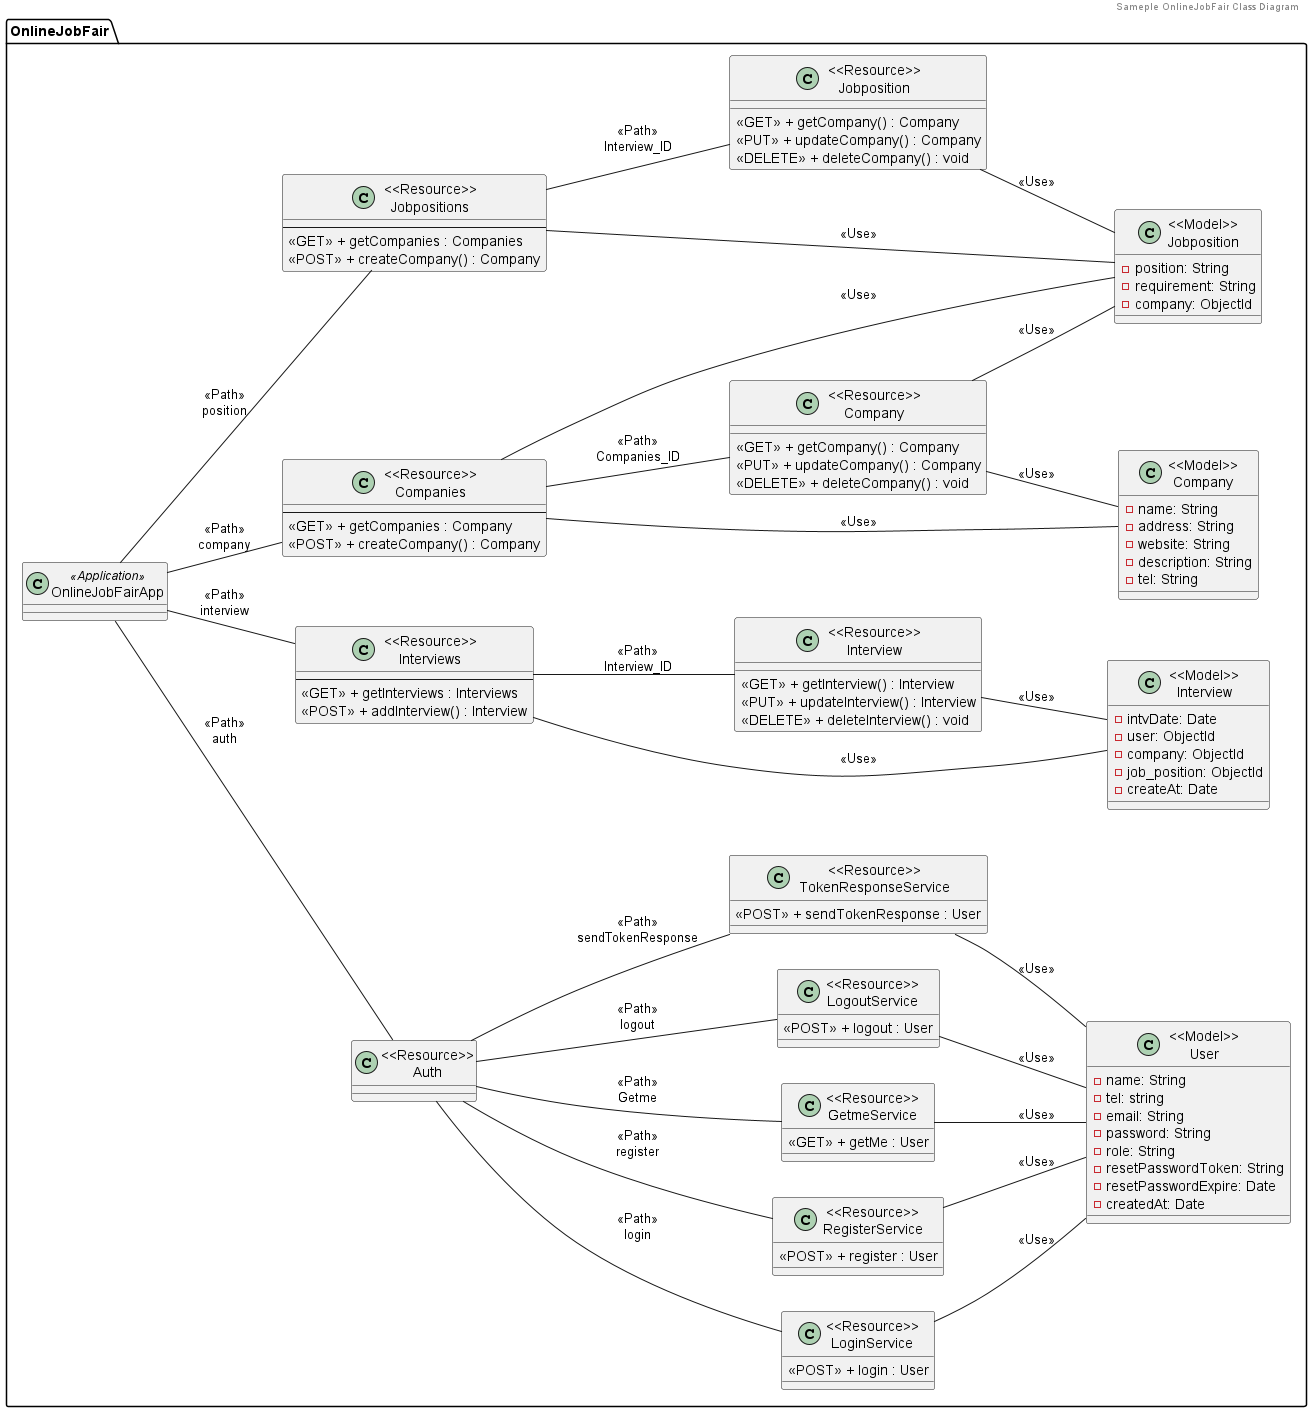

The diagram above was rendered by PlantUML. Its source (embedded in the PNG):
@startuml
header Sameple OnlineJobFair Class Diagram

left to right direction
package "OnlineJobFair"{
    class "OnlineJobFairApp" <<Application>> {
}

class "<<Resource>>\nAuth" {
}

class "<<Resource>>\nLoginService" {
  <<POST>> + login : User
}

class "<<Resource>>\nRegisterService" {
  <<POST>> + register : User
}

class "<<Resource>>\nGetmeService" {
  <<GET>> + getMe : User
}

class "<<Resource>>\nLogoutService" {
  <<POST>> + logout : User
}

class "<<Resource>>\nTokenResponseService" {
  <<POST>> + sendTokenResponse : User
}

class "<<Model>>\nUser" {
  - name: String
  - tel: string
  - email: String
  - password: String
  - role: String 
  - resetPasswordToken: String
  - resetPasswordExpire: Date
  - createdAt: Date
}

class "<<Model>>\nInterview" {
  - intvDate: Date
  - user: ObjectId
  - company: ObjectId
  - job_position: ObjectId
  - createAt: Date
}

class "<<Resource>>\nInterview" {
    <<GET>> + getInterview() : Interview
    <<PUT>> + updateInterview() : Interview
    <<DELETE>> + deleteInterview() : void
}

class "<<Resource>>\nInterviews" {
  --
  <<GET>> + getInterviews : Interviews
  <<POST>> + addInterview() : Interview
}

class "<<Model>>\nCompany" {
  - name: String
  - address: String
  - website: String
  - description: String
  - tel: String
}

class "<<Resource>>\nCompany" {
    <<GET>> + getCompany() : Company
    <<PUT>> + updateCompany() : Company
    <<DELETE>> + deleteCompany() : void
}

class "<<Resource>>\nCompanies" {
  --
  <<GET>> + getCompanies : Company
  <<POST>> + createCompany() : Company
}
class "<<Model>>\nJobposition" {
  - position: String
  - requirement: String
  - company: ObjectId

}

class "<<Resource>>\nJobposition" {
    <<GET>> + getCompany() : Company
    <<PUT>> + updateCompany() : Company
    <<DELETE>> + deleteCompany() : void
}

class "<<Resource>>\nJobpositions" {
  --
  <<GET>> + getCompanies : Companies
  <<POST>> + createCompany() : Company
}

"OnlineJobFairApp" -- "<<Resource>>\nAuth" : <<Path>>\nauth
"OnlineJobFairApp" -- "<<Resource>>\nCompanies" : <<Path>>\ncompany
"OnlineJobFairApp" -- "<<Resource>>\nInterviews" : <<Path>>\ninterview
"OnlineJobFairApp" -- "<<Resource>>\nJobpositions" : <<Path>>\nposition


"<<Resource>>\nAuth" -- "<<Resource>>\nLoginService" : <<Path>>\nlogin
"<<Resource>>\nAuth" -- "<<Resource>>\nRegisterService"  : <<Path>>\nregister
"<<Resource>>\nAuth" -- "<<Resource>>\nGetmeService"  : <<Path>>\nGetme
"<<Resource>>\nAuth" -- "<<Resource>>\nLogoutService"  : <<Path>>\nlogout
"<<Resource>>\nAuth" -- "<<Resource>>\nTokenResponseService"  : <<Path>>\nsendTokenResponse

"<<Resource>>\nLoginService" -- "<<Model>>\nUser" : <<Use>>
"<<Resource>>\nRegisterService" -- "<<Model>>\nUser" : <<Use>>
"<<Resource>>\nGetmeService" -- "<<Model>>\nUser" : <<Use>>
"<<Resource>>\nLogoutService" -- "<<Model>>\nUser" : <<Use>>
"<<Resource>>\nTokenResponseService" -- "<<Model>>\nUser" : <<Use>>

"<<Resource>>\nInterviews" -- "<<Resource>>\nInterview" : <<Path>>\nInterview_ID
"<<Resource>>\nInterview" -- "<<Model>>\nInterview" : <<Use>>
"<<Resource>>\nInterviews" -- "<<Model>>\nInterview" : <<Use>>


"<<Resource>>\nCompanies" -- "<<Resource>>\nCompany" : <<Path>>\nCompanies_ID
"<<Resource>>\nCompany" -- "<<Model>>\nCompany" : <<Use>>
"<<Resource>>\nCompanies" -- "<<Model>>\nCompany" : <<Use>>

"<<Resource>>\nJobpositions" -- "<<Resource>>\nJobposition" : <<Path>>\nInterview_ID
"<<Resource>>\nJobposition" -- "<<Model>>\nJobposition" : <<Use>>
"<<Resource>>\nJobpositions" -- "<<Model>>\nJobposition" : <<Use>>

"<<Resource>>\nCompanies" -- "<<Model>>\nJobposition" : <<Use>>
"<<Resource>>\nCompany" -- "<<Model>>\nJobposition" : <<Use>>
}

@enduml